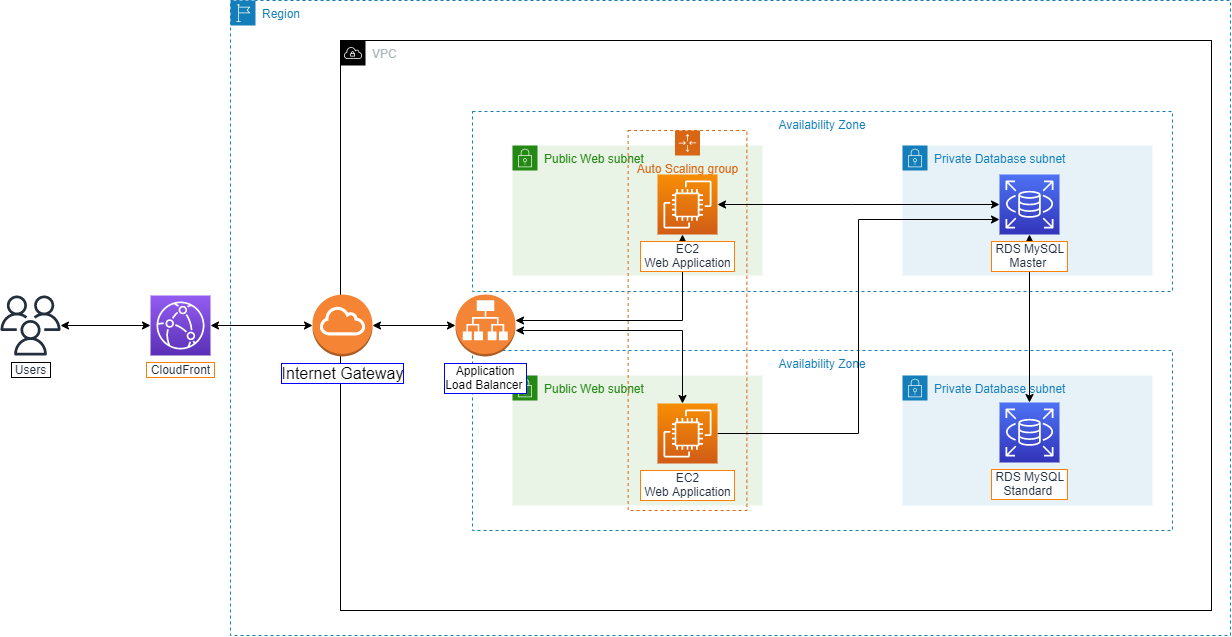

The diagram above was exported from draw.io. Its source (the exported page's mxGraphModel, read from the mxfile embedded in the PNG):
<mxGraphModel dx="2035" dy="729" grid="1" gridSize="10" guides="1" tooltips="1" connect="1" arrows="1" fold="1" page="1" pageScale="1" pageWidth="850" pageHeight="1100" math="0" shadow="0">
  <root>
    <mxCell id="0" />
    <mxCell id="1" parent="0" />
    <mxCell id="D9t7aMr3w6vWZnR5amtJ-5" value="VPC" style="points=[[0,0],[0.25,0],[0.5,0],[0.75,0],[1,0],[1,0.25],[1,0.5],[1,0.75],[1,1],[0.75,1],[0.5,1],[0.25,1],[0,1],[0,0.75],[0,0.5],[0,0.25]];outlineConnect=0;gradientColor=none;html=1;whiteSpace=wrap;fontSize=12;fontStyle=0;container=1;pointerEvents=0;collapsible=0;recursiveResize=0;shape=mxgraph.aws4.group;grIcon=mxgraph.aws4.group_vpc;strokeColor=default;fillColor=none;verticalAlign=top;align=left;spacingLeft=30;fontColor=#AAB7B8;dashed=0;shadow=0;sketch=0;" parent="1" vertex="1">
      <mxGeometry x="290" y="240" width="871" height="570" as="geometry" />
    </mxCell>
    <mxCell id="D9t7aMr3w6vWZnR5amtJ-7" value="Availability Zone" style="fillColor=none;strokeColor=#147EBA;dashed=1;verticalAlign=top;fontStyle=0;fontColor=#147EBA;" parent="1" vertex="1">
      <mxGeometry x="422" y="550" width="700" height="180" as="geometry" />
    </mxCell>
    <mxCell id="D9t7aMr3w6vWZnR5amtJ-6" value="Availability Zone" style="fillColor=none;strokeColor=#147EBA;dashed=1;verticalAlign=top;fontStyle=0;fontColor=#147EBA;" parent="1" vertex="1">
      <mxGeometry x="422" y="311" width="700" height="180" as="geometry" />
    </mxCell>
    <mxCell id="D9t7aMr3w6vWZnR5amtJ-12" value="Public Web subnet" style="points=[[0,0],[0.25,0],[0.5,0],[0.75,0],[1,0],[1,0.25],[1,0.5],[1,0.75],[1,1],[0.75,1],[0.5,1],[0.25,1],[0,1],[0,0.75],[0,0.5],[0,0.25]];outlineConnect=0;gradientColor=none;html=1;whiteSpace=wrap;fontSize=12;fontStyle=0;container=1;pointerEvents=0;collapsible=0;recursiveResize=0;shape=mxgraph.aws4.group;grIcon=mxgraph.aws4.group_security_group;grStroke=0;strokeColor=#248814;fillColor=#E9F3E6;verticalAlign=top;align=left;spacingLeft=30;fontColor=#248814;dashed=0;" parent="1" vertex="1">
      <mxGeometry x="462" y="345" width="250" height="130" as="geometry" />
    </mxCell>
    <mxCell id="D9t7aMr3w6vWZnR5amtJ-9" value="Public Web subnet" style="points=[[0,0],[0.25,0],[0.5,0],[0.75,0],[1,0],[1,0.25],[1,0.5],[1,0.75],[1,1],[0.75,1],[0.5,1],[0.25,1],[0,1],[0,0.75],[0,0.5],[0,0.25]];outlineConnect=0;gradientColor=none;html=1;whiteSpace=wrap;fontSize=12;fontStyle=0;container=1;pointerEvents=0;collapsible=0;recursiveResize=0;shape=mxgraph.aws4.group;grIcon=mxgraph.aws4.group_security_group;grStroke=0;strokeColor=#248814;fillColor=#E9F3E6;verticalAlign=top;align=left;spacingLeft=30;fontColor=#248814;dashed=0;" parent="1" vertex="1">
      <mxGeometry x="462" y="575" width="250" height="130" as="geometry" />
    </mxCell>
    <mxCell id="D9t7aMr3w6vWZnR5amtJ-35" style="edgeStyle=orthogonalEdgeStyle;rounded=0;orthogonalLoop=1;jettySize=auto;html=1;fontColor=#006633;startArrow=classic;startFill=1;" parent="1" source="D9t7aMr3w6vWZnR5amtJ-20" target="D9t7aMr3w6vWZnR5amtJ-19" edge="1">
      <mxGeometry relative="1" as="geometry">
        <Array as="points">
          <mxPoint x="632" y="530" />
        </Array>
      </mxGeometry>
    </mxCell>
    <mxCell id="D9t7aMr3w6vWZnR5amtJ-33" style="edgeStyle=orthogonalEdgeStyle;rounded=0;orthogonalLoop=1;jettySize=auto;html=1;fontColor=#006633;startArrow=classic;startFill=1;" parent="1" source="D9t7aMr3w6vWZnR5amtJ-20" target="D9t7aMr3w6vWZnR5amtJ-18" edge="1">
      <mxGeometry relative="1" as="geometry">
        <Array as="points">
          <mxPoint x="632" y="520" />
        </Array>
      </mxGeometry>
    </mxCell>
    <mxCell id="D9t7aMr3w6vWZnR5amtJ-10" value="Private Database subnet&amp;nbsp;" style="points=[[0,0],[0.25,0],[0.5,0],[0.75,0],[1,0],[1,0.25],[1,0.5],[1,0.75],[1,1],[0.75,1],[0.5,1],[0.25,1],[0,1],[0,0.75],[0,0.5],[0,0.25]];outlineConnect=0;gradientColor=none;html=1;whiteSpace=wrap;fontSize=12;fontStyle=0;container=1;pointerEvents=0;collapsible=0;recursiveResize=0;shape=mxgraph.aws4.group;grIcon=mxgraph.aws4.group_security_group;grStroke=0;strokeColor=#147EBA;fillColor=#E6F2F8;verticalAlign=top;align=left;spacingLeft=30;fontColor=#147EBA;dashed=0;" parent="1" vertex="1">
      <mxGeometry x="852" y="345" width="250" height="130" as="geometry" />
    </mxCell>
    <mxCell id="D9t7aMr3w6vWZnR5amtJ-13" value="Private Database subnet&amp;nbsp;" style="points=[[0,0],[0.25,0],[0.5,0],[0.75,0],[1,0],[1,0.25],[1,0.5],[1,0.75],[1,1],[0.75,1],[0.5,1],[0.25,1],[0,1],[0,0.75],[0,0.5],[0,0.25]];outlineConnect=0;gradientColor=none;html=1;whiteSpace=wrap;fontSize=12;fontStyle=0;container=1;pointerEvents=0;collapsible=0;recursiveResize=0;shape=mxgraph.aws4.group;grIcon=mxgraph.aws4.group_security_group;grStroke=0;strokeColor=#147EBA;fillColor=#E6F2F8;verticalAlign=top;align=left;spacingLeft=30;fontColor=#147EBA;dashed=0;" parent="1" vertex="1">
      <mxGeometry x="852" y="575" width="250" height="130" as="geometry" />
    </mxCell>
    <mxCell id="D9t7aMr3w6vWZnR5amtJ-14" value="Auto Scaling group" style="points=[[0,0],[0.25,0],[0.5,0],[0.75,0],[1,0],[1,0.25],[1,0.5],[1,0.75],[1,1],[0.75,1],[0.5,1],[0.25,1],[0,1],[0,0.75],[0,0.5],[0,0.25]];outlineConnect=0;gradientColor=none;html=1;whiteSpace=wrap;fontSize=12;fontStyle=0;container=1;pointerEvents=0;collapsible=0;recursiveResize=0;shape=mxgraph.aws4.groupCenter;grIcon=mxgraph.aws4.group_auto_scaling_group;grStroke=1;strokeColor=#D86613;fillColor=none;verticalAlign=top;align=center;fontColor=#D86613;dashed=1;spacingTop=25;rotation=0;" parent="1" vertex="1">
      <mxGeometry x="577.63" y="330" width="118.75" height="380" as="geometry" />
    </mxCell>
    <mxCell id="D9t7aMr3w6vWZnR5amtJ-16" value="&amp;nbsp;RDS MySQL&amp;nbsp;&lt;br&gt;Standard&amp;nbsp;" style="sketch=0;points=[[0,0,0],[0.25,0,0],[0.5,0,0],[0.75,0,0],[1,0,0],[0,1,0],[0.25,1,0],[0.5,1,0],[0.75,1,0],[1,1,0],[0,0.25,0],[0,0.5,0],[0,0.75,0],[1,0.25,0],[1,0.5,0],[1,0.75,0]];outlineConnect=0;fontColor=#232F3E;gradientColor=#4D72F3;gradientDirection=north;fillColor=#3334B9;strokeColor=#ffffff;dashed=0;verticalLabelPosition=bottom;verticalAlign=top;align=center;html=1;fontSize=12;fontStyle=0;aspect=fixed;shape=mxgraph.aws4.resourceIcon;resIcon=mxgraph.aws4.rds;labelBackgroundColor=default;labelBorderColor=#FF8000;" parent="1" vertex="1">
      <mxGeometry x="949" y="602" width="60" height="60" as="geometry" />
    </mxCell>
    <mxCell id="D9t7aMr3w6vWZnR5amtJ-23" style="edgeStyle=orthogonalEdgeStyle;rounded=0;orthogonalLoop=1;jettySize=auto;html=1;startArrow=classic;startFill=1;" parent="1" source="D9t7aMr3w6vWZnR5amtJ-18" target="D9t7aMr3w6vWZnR5amtJ-15" edge="1">
      <mxGeometry relative="1" as="geometry">
        <Array as="points">
          <mxPoint x="802" y="404" />
          <mxPoint x="802" y="404" />
        </Array>
      </mxGeometry>
    </mxCell>
    <mxCell id="D9t7aMr3w6vWZnR5amtJ-18" value="&amp;nbsp;EC2&amp;nbsp;&lt;br&gt;&amp;nbsp;Web Application&amp;nbsp;" style="sketch=0;points=[[0,0,0],[0.25,0,0],[0.5,0,0],[0.75,0,0],[1,0,0],[0,1,0],[0.25,1,0],[0.5,1,0],[0.75,1,0],[1,1,0],[0,0.25,0],[0,0.5,0],[0,0.75,0],[1,0.25,0],[1,0.5,0],[1,0.75,0]];outlineConnect=0;fontColor=#232F3E;gradientColor=#F78E04;gradientDirection=north;fillColor=#D05C17;strokeColor=#ffffff;dashed=0;verticalLabelPosition=bottom;verticalAlign=top;align=center;html=1;fontSize=12;fontStyle=0;aspect=fixed;shape=mxgraph.aws4.resourceIcon;resIcon=mxgraph.aws4.ec2;labelBackgroundColor=default;labelBorderColor=#FF8000;shadow=0;" parent="1" vertex="1">
      <mxGeometry x="607" y="374.0000000000002" width="60" height="60" as="geometry" />
    </mxCell>
    <mxCell id="x-GR6mWFirh6Aj7fUKk1-1" style="edgeStyle=orthogonalEdgeStyle;rounded=0;orthogonalLoop=1;jettySize=auto;html=1;entryX=0;entryY=0.75;entryDx=0;entryDy=0;entryPerimeter=0;" edge="1" parent="1" source="D9t7aMr3w6vWZnR5amtJ-19" target="D9t7aMr3w6vWZnR5amtJ-15">
      <mxGeometry relative="1" as="geometry" />
    </mxCell>
    <mxCell id="D9t7aMr3w6vWZnR5amtJ-19" value="&amp;nbsp;EC2&amp;nbsp;&lt;br&gt;&amp;nbsp;Web Application&amp;nbsp;" style="sketch=0;points=[[0,0,0],[0.25,0,0],[0.5,0,0],[0.75,0,0],[1,0,0],[0,1,0],[0.25,1,0],[0.5,1,0],[0.75,1,0],[1,1,0],[0,0.25,0],[0,0.5,0],[0,0.75,0],[1,0.25,0],[1,0.5,0],[1,0.75,0]];outlineConnect=0;fontColor=#232F3E;gradientColor=#F78E04;gradientDirection=north;fillColor=#D05C17;strokeColor=#ffffff;dashed=0;verticalLabelPosition=bottom;verticalAlign=top;align=center;html=1;fontSize=12;fontStyle=0;aspect=fixed;shape=mxgraph.aws4.resourceIcon;resIcon=mxgraph.aws4.ec2;labelBackgroundColor=default;labelBorderColor=#FF8000;shadow=0;" parent="1" vertex="1">
      <mxGeometry x="607" y="603.0000000000002" width="60" height="60" as="geometry" />
    </mxCell>
    <mxCell id="BbuBXuoeJeoRjZ16lyhK-2" style="edgeStyle=orthogonalEdgeStyle;rounded=0;orthogonalLoop=1;jettySize=auto;html=1;exitX=0;exitY=0.5;exitDx=0;exitDy=0;exitPerimeter=0;startArrow=classic;startFill=1;" parent="1" source="D9t7aMr3w6vWZnR5amtJ-20" target="D9t7aMr3w6vWZnR5amtJ-17" edge="1">
      <mxGeometry relative="1" as="geometry" />
    </mxCell>
    <mxCell id="D9t7aMr3w6vWZnR5amtJ-20" value="&amp;nbsp;Application&amp;nbsp;&lt;br&gt;Load Balancer&amp;nbsp;" style="outlineConnect=0;dashed=0;verticalLabelPosition=bottom;verticalAlign=top;align=center;html=1;shape=mxgraph.aws3.application_load_balancer;fillColor=#F58536;gradientColor=none;shadow=0;sketch=0;strokeColor=default;labelBorderColor=#0000FF;labelBackgroundColor=default;" parent="1" vertex="1">
      <mxGeometry x="405" y="494" width="60" height="62" as="geometry" />
    </mxCell>
    <mxCell id="D9t7aMr3w6vWZnR5amtJ-27" style="edgeStyle=orthogonalEdgeStyle;rounded=0;orthogonalLoop=1;jettySize=auto;html=1;startArrow=classic;startFill=1;exitX=0.5;exitY=1;exitDx=0;exitDy=0;exitPerimeter=0;entryX=0.5;entryY=0;entryDx=0;entryDy=0;entryPerimeter=0;" parent="1" source="D9t7aMr3w6vWZnR5amtJ-15" edge="1" target="D9t7aMr3w6vWZnR5amtJ-16">
      <mxGeometry relative="1" as="geometry">
        <mxPoint x="980" y="600" as="targetPoint" />
        <Array as="points" />
      </mxGeometry>
    </mxCell>
    <mxCell id="D9t7aMr3w6vWZnR5amtJ-17" value="Internet Gateway" style="outlineConnect=0;dashed=0;verticalLabelPosition=bottom;verticalAlign=top;align=center;html=1;shape=mxgraph.aws3.internet_gateway;fillColor=#F58534;gradientColor=none;fontSize=16;fontColor=#000000;strokeWidth=2;labelBackgroundColor=default;labelBorderColor=#0000FF;" parent="1" vertex="1">
      <mxGeometry x="262" y="494.0000000000001" width="60" height="62" as="geometry" />
    </mxCell>
    <mxCell id="BbuBXuoeJeoRjZ16lyhK-5" style="edgeStyle=orthogonalEdgeStyle;rounded=0;orthogonalLoop=1;jettySize=auto;html=1;startArrow=classic;startFill=1;endArrow=classic;endFill=1;" parent="1" source="BbuBXuoeJeoRjZ16lyhK-4" target="BbuBXuoeJeoRjZ16lyhK-3" edge="1">
      <mxGeometry relative="1" as="geometry" />
    </mxCell>
    <mxCell id="BbuBXuoeJeoRjZ16lyhK-4" value="&amp;nbsp;Users&amp;nbsp;" style="sketch=0;outlineConnect=0;fontColor=#232F3E;gradientColor=none;fillColor=#232F3D;strokeColor=none;dashed=0;verticalLabelPosition=bottom;verticalAlign=top;align=center;html=1;fontSize=12;fontStyle=0;aspect=fixed;pointerEvents=1;shape=mxgraph.aws4.users;labelBackgroundColor=default;labelBorderColor=default;" parent="1" vertex="1">
      <mxGeometry x="-50" y="495" width="60" height="60" as="geometry" />
    </mxCell>
    <mxCell id="D9t7aMr3w6vWZnR5amtJ-2" value="Region" style="points=[[0,0],[0.25,0],[0.5,0],[0.75,0],[1,0],[1,0.25],[1,0.5],[1,0.75],[1,1],[0.75,1],[0.5,1],[0.25,1],[0,1],[0,0.75],[0,0.5],[0,0.25]];outlineConnect=0;gradientColor=none;html=1;whiteSpace=wrap;fontSize=12;fontStyle=0;container=0;pointerEvents=0;collapsible=0;recursiveResize=0;shape=mxgraph.aws4.group;grIcon=mxgraph.aws4.group_region;strokeColor=#147EBA;fillColor=none;verticalAlign=top;align=left;spacingLeft=30;fontColor=#147EBA;dashed=1;" parent="1" vertex="1">
      <mxGeometry x="180" y="200" width="1000" height="635" as="geometry" />
    </mxCell>
    <mxCell id="BbuBXuoeJeoRjZ16lyhK-6" style="edgeStyle=orthogonalEdgeStyle;rounded=0;orthogonalLoop=1;jettySize=auto;html=1;startArrow=classic;startFill=1;endArrow=classic;endFill=1;" parent="1" source="BbuBXuoeJeoRjZ16lyhK-3" target="D9t7aMr3w6vWZnR5amtJ-17" edge="1">
      <mxGeometry relative="1" as="geometry" />
    </mxCell>
    <mxCell id="BbuBXuoeJeoRjZ16lyhK-3" value="&amp;nbsp;CloudFront&amp;nbsp;" style="sketch=0;points=[[0,0,0],[0.25,0,0],[0.5,0,0],[0.75,0,0],[1,0,0],[0,1,0],[0.25,1,0],[0.5,1,0],[0.75,1,0],[1,1,0],[0,0.25,0],[0,0.5,0],[0,0.75,0],[1,0.25,0],[1,0.5,0],[1,0.75,0]];outlineConnect=0;fontColor=#232F3E;gradientColor=#945DF2;gradientDirection=north;fillColor=#5A30B5;strokeColor=#ffffff;dashed=0;verticalLabelPosition=bottom;verticalAlign=top;align=center;html=1;fontSize=12;fontStyle=0;aspect=fixed;shape=mxgraph.aws4.resourceIcon;resIcon=mxgraph.aws4.cloudfront;labelBackgroundColor=default;labelBorderColor=#FF8000;" parent="1" vertex="1">
      <mxGeometry x="100" y="495" width="60" height="60" as="geometry" />
    </mxCell>
    <mxCell id="D9t7aMr3w6vWZnR5amtJ-15" value="&amp;nbsp;RDS MySQL&amp;nbsp;&lt;br&gt;Master&amp;nbsp;" style="sketch=0;points=[[0,0,0],[0.25,0,0],[0.5,0,0],[0.75,0,0],[1,0,0],[0,1,0],[0.25,1,0],[0.5,1,0],[0.75,1,0],[1,1,0],[0,0.25,0],[0,0.5,0],[0,0.75,0],[1,0.25,0],[1,0.5,0],[1,0.75,0]];outlineConnect=0;fontColor=#232F3E;gradientColor=#4D72F3;gradientDirection=north;fillColor=#3334B9;strokeColor=#ffffff;dashed=0;verticalLabelPosition=bottom;verticalAlign=top;align=center;html=1;fontSize=12;fontStyle=0;aspect=fixed;shape=mxgraph.aws4.resourceIcon;resIcon=mxgraph.aws4.rds;labelBackgroundColor=default;labelBorderColor=#FF8000;" parent="1" vertex="1">
      <mxGeometry x="949" y="374" width="60" height="60" as="geometry" />
    </mxCell>
  </root>
</mxGraphModel>